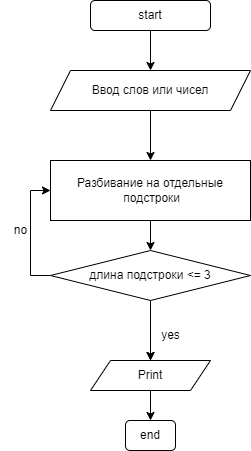

The diagram above was exported from draw.io. Its source (the exported page's mxGraphModel, read from the mxfile embedded in the PNG):
<mxGraphModel dx="754" dy="506" grid="1" gridSize="10" guides="1" tooltips="1" connect="1" arrows="1" fold="1" page="1" pageScale="1" pageWidth="827" pageHeight="1169" math="0" shadow="0">
  <root>
    <mxCell id="0" />
    <mxCell id="1" parent="0" />
    <mxCell id="jFaMhxb59fUKEKQht5Ht-3" style="edgeStyle=orthogonalEdgeStyle;rounded=0;orthogonalLoop=1;jettySize=auto;html=1;exitX=0.5;exitY=1;exitDx=0;exitDy=0;entryX=0.5;entryY=0;entryDx=0;entryDy=0;" edge="1" parent="1" source="jFaMhxb59fUKEKQht5Ht-1" target="jFaMhxb59fUKEKQht5Ht-2">
      <mxGeometry relative="1" as="geometry" />
    </mxCell>
    <mxCell id="jFaMhxb59fUKEKQht5Ht-1" value="start" style="rounded=1;whiteSpace=wrap;html=1;" vertex="1" parent="1">
      <mxGeometry x="320" y="30" width="120" height="30" as="geometry" />
    </mxCell>
    <mxCell id="jFaMhxb59fUKEKQht5Ht-5" style="edgeStyle=orthogonalEdgeStyle;rounded=0;orthogonalLoop=1;jettySize=auto;html=1;exitX=0.5;exitY=1;exitDx=0;exitDy=0;" edge="1" parent="1" source="jFaMhxb59fUKEKQht5Ht-2" target="jFaMhxb59fUKEKQht5Ht-4">
      <mxGeometry relative="1" as="geometry" />
    </mxCell>
    <mxCell id="jFaMhxb59fUKEKQht5Ht-2" value="Ввод слов или чисел&lt;br&gt;" style="shape=parallelogram;perimeter=parallelogramPerimeter;whiteSpace=wrap;html=1;fixedSize=1;" vertex="1" parent="1">
      <mxGeometry x="280" y="100" width="200" height="40" as="geometry" />
    </mxCell>
    <mxCell id="jFaMhxb59fUKEKQht5Ht-7" style="edgeStyle=orthogonalEdgeStyle;rounded=0;orthogonalLoop=1;jettySize=auto;html=1;exitX=0.5;exitY=1;exitDx=0;exitDy=0;entryX=0.5;entryY=0;entryDx=0;entryDy=0;" edge="1" parent="1" source="jFaMhxb59fUKEKQht5Ht-4" target="jFaMhxb59fUKEKQht5Ht-6">
      <mxGeometry relative="1" as="geometry" />
    </mxCell>
    <mxCell id="jFaMhxb59fUKEKQht5Ht-4" value="Разбивание на отдельные&lt;br&gt;&amp;nbsp;подстроки" style="rounded=0;whiteSpace=wrap;html=1;" vertex="1" parent="1">
      <mxGeometry x="280" y="190" width="200" height="60" as="geometry" />
    </mxCell>
    <mxCell id="jFaMhxb59fUKEKQht5Ht-11" style="edgeStyle=orthogonalEdgeStyle;rounded=0;orthogonalLoop=1;jettySize=auto;html=1;entryX=0.5;entryY=0;entryDx=0;entryDy=0;startArrow=none;" edge="1" parent="1" source="jFaMhxb59fUKEKQht5Ht-12" target="jFaMhxb59fUKEKQht5Ht-8">
      <mxGeometry relative="1" as="geometry">
        <mxPoint x="410" y="350" as="sourcePoint" />
        <Array as="points">
          <mxPoint x="380" y="350" />
          <mxPoint x="380" y="350" />
        </Array>
      </mxGeometry>
    </mxCell>
    <mxCell id="jFaMhxb59fUKEKQht5Ht-14" style="edgeStyle=orthogonalEdgeStyle;rounded=0;orthogonalLoop=1;jettySize=auto;html=1;exitX=0.5;exitY=1;exitDx=0;exitDy=0;" edge="1" parent="1" source="jFaMhxb59fUKEKQht5Ht-6">
      <mxGeometry relative="1" as="geometry">
        <mxPoint x="380" y="390" as="targetPoint" />
      </mxGeometry>
    </mxCell>
    <mxCell id="jFaMhxb59fUKEKQht5Ht-15" style="edgeStyle=orthogonalEdgeStyle;rounded=0;orthogonalLoop=1;jettySize=auto;html=1;exitX=0;exitY=0.5;exitDx=0;exitDy=0;entryX=0;entryY=0.5;entryDx=0;entryDy=0;" edge="1" parent="1" source="jFaMhxb59fUKEKQht5Ht-6" target="jFaMhxb59fUKEKQht5Ht-4">
      <mxGeometry relative="1" as="geometry" />
    </mxCell>
    <mxCell id="jFaMhxb59fUKEKQht5Ht-6" value="длина подстроки &amp;lt;= 3" style="rhombus;whiteSpace=wrap;html=1;" vertex="1" parent="1">
      <mxGeometry x="280" y="280" width="200" height="50" as="geometry" />
    </mxCell>
    <mxCell id="jFaMhxb59fUKEKQht5Ht-20" style="edgeStyle=orthogonalEdgeStyle;rounded=0;orthogonalLoop=1;jettySize=auto;html=1;exitX=0.5;exitY=1;exitDx=0;exitDy=0;entryX=0.5;entryY=0;entryDx=0;entryDy=0;" edge="1" parent="1" source="jFaMhxb59fUKEKQht5Ht-8" target="jFaMhxb59fUKEKQht5Ht-19">
      <mxGeometry relative="1" as="geometry" />
    </mxCell>
    <mxCell id="jFaMhxb59fUKEKQht5Ht-8" value="Print" style="shape=parallelogram;perimeter=parallelogramPerimeter;whiteSpace=wrap;html=1;fixedSize=1;" vertex="1" parent="1">
      <mxGeometry x="320" y="390" width="120" height="30" as="geometry" />
    </mxCell>
    <mxCell id="jFaMhxb59fUKEKQht5Ht-12" value="yes" style="text;html=1;align=center;verticalAlign=middle;resizable=0;points=[];autosize=1;strokeColor=none;fillColor=none;" vertex="1" parent="1">
      <mxGeometry x="380" y="350" width="40" height="30" as="geometry" />
    </mxCell>
    <mxCell id="jFaMhxb59fUKEKQht5Ht-16" value="no" style="text;html=1;align=center;verticalAlign=middle;resizable=0;points=[];autosize=1;strokeColor=none;fillColor=none;" vertex="1" parent="1">
      <mxGeometry x="230" y="245" width="40" height="30" as="geometry" />
    </mxCell>
    <mxCell id="jFaMhxb59fUKEKQht5Ht-19" value="end" style="rounded=1;whiteSpace=wrap;html=1;" vertex="1" parent="1">
      <mxGeometry x="355" y="450" width="50" height="30" as="geometry" />
    </mxCell>
  </root>
</mxGraphModel>